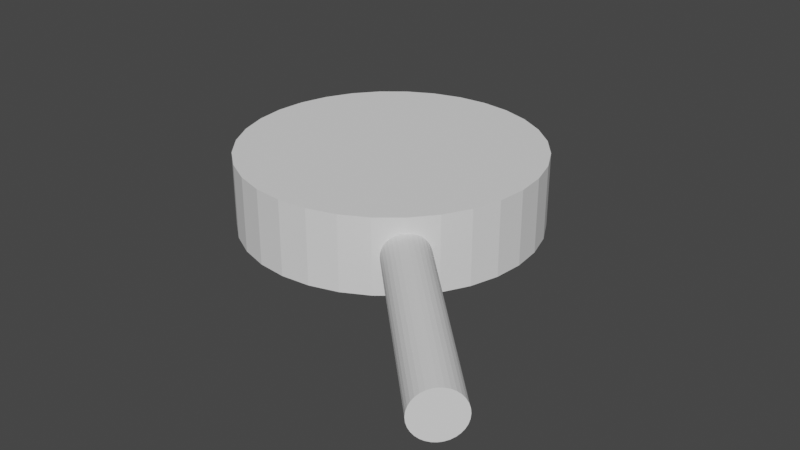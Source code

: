 # Source: switch.blend  (saved by Blender 2.81.16; exported with 4.5.12 LTS)
import bpy
from mathutils import Matrix  # noqa: F401  (used for matrix-valued properties, if any)

bpy.ops.wm.read_factory_settings(use_empty=True)
scene = bpy.context.scene
scene.name = 'Scene'

# ---- collections
col_collection = bpy.data.collections.new('Collection'); scene.collection.children.link(col_collection)

# ---- world
world_world = bpy.data.worlds.new('World'); scene.world = world_world
world_world.use_nodes = True; world_world.node_tree.nodes.clear()
_N = world_world.node_tree.nodes; _L = world_world.node_tree.links
n0 = _N.new('ShaderNodeOutputWorld'); n0.name = 'World Output'; n0.location = (300, 300)
n1 = _N.new('ShaderNodeBackground'); n1.name = 'Background'; n1.location = (10, 300)
n1.inputs[0].default_value = (0.05088, 0.05088, 0.05088, 1.0)
_L.new(n1.outputs[0], n0.inputs[0])
n0.is_active_output = True
world_world.color = (0.05088, 0.05088, 0.05088)
world_world.use_sun_shadow = False
world_world.sun_shadow_jitter_overblur = 0.0

# ---- meshes
me_cylinder = bpy.data.meshes.new('Cylinder')
me_cylinder.from_pydata([(0.0, 1.0, -1.0), (0.0, 1.0, 1.0), (0.1951, 0.9808, -1.0), (0.1951, 0.9808, 1.0), (0.3827, 0.9239, -1.0), (0.3827, 0.9239, 1.0), (0.5556, 0.8315, -1.0), (0.5556, 0.8315, 1.0), (0.7071, 0.7071, -1.0), (0.7071, 0.7071, 1.0), (0.8315, 0.5556, -1.0), (0.8315, 0.5556, 1.0), (0.9239, 0.3827, -1.0), (0.9239, 0.3827, 1.0), (0.9808, 0.1951, -1.0), (0.9808, 0.1951, 1.0), (1.0, 7.55e-08, -1.0), (1.0, 7.55e-08, 1.0), (0.9808, -0.1951, -1.0), (0.9808, -0.1951, 1.0), (0.9239, -0.3827, -1.0), (0.9239, -0.3827, 1.0), (0.8315, -0.5556, -1.0), (0.8315, -0.5556, 1.0), (0.7071, -0.7071, -1.0), (0.7071, -0.7071, 1.0), (0.5556, -0.8315, -1.0), (0.5556, -0.8315, 1.0), (0.3827, -0.9239, -1.0), (0.3827, -0.9239, 1.0), (0.1951, -0.9808, -1.0), (0.1951, -0.9808, 1.0), (-3.258e-07, -1.0, -1.0), (-3.258e-07, -1.0, 1.0), (-0.1951, -0.9808, -1.0), (-0.1951, -0.9808, 1.0), (-0.3827, -0.9239, -1.0), (-0.3827, -0.9239, 1.0), (-0.5556, -0.8315, -1.0), (-0.5556, -0.8315, 1.0), (-0.7071, -0.7071, -1.0), (-0.7071, -0.7071, 1.0), (-0.8315, -0.5556, -1.0), (-0.8315, -0.5556, 1.0), (-0.9239, -0.3827, -1.0), (-0.9239, -0.3827, 1.0), (-0.9808, -0.1951, -1.0), (-0.9808, -0.1951, 1.0), (-1.0, 9.656e-07, -1.0), (-1.0, 9.656e-07, 1.0), (-0.9808, 0.1951, -1.0), (-0.9808, 0.1951, 1.0), (-0.9239, 0.3827, -1.0), (-0.9239, 0.3827, 1.0), (-0.8315, 0.5556, -1.0), (-0.8315, 0.5556, 1.0), (-0.7071, 0.7071, -1.0), (-0.7071, 0.7071, 1.0), (-0.5556, 0.8315, -1.0), (-0.5556, 0.8315, 1.0), (-0.3827, 0.9239, -1.0), (-0.3827, 0.9239, 1.0), (-0.1951, 0.9808, -1.0), (-0.1951, 0.9808, 1.0)], [], [(0, 1, 3, 2), (2, 3, 5, 4), (4, 5, 7, 6), (6, 7, 9, 8), (8, 9, 11, 10), (10, 11, 13, 12), (12, 13, 15, 14), (14, 15, 17, 16), (16, 17, 19, 18), (18, 19, 21, 20), (20, 21, 23, 22), (22, 23, 25, 24), (24, 25, 27, 26), (26, 27, 29, 28), (28, 29, 31, 30), (30, 31, 33, 32), (32, 33, 35, 34), (34, 35, 37, 36), (36, 37, 39, 38), (38, 39, 41, 40), (40, 41, 43, 42), (42, 43, 45, 44), (44, 45, 47, 46), (46, 47, 49, 48), (48, 49, 51, 50), (50, 51, 53, 52), (52, 53, 55, 54), (54, 55, 57, 56), (56, 57, 59, 58), (58, 59, 61, 60), (3, 1, 63, 61, 59, 57, 55, 53, 51, 49, 47, 45, 43, 41, 39, 37, 35, 33, 31, 29, 27, 25, 23, 21, 19, 17, 15, 13, 11, 9, 7, 5), (60, 61, 63, 62), (62, 63, 1, 0), (0, 2, 4, 6, 8, 10, 12, 14, 16, 18, 20, 22, 24, 26, 28, 30, 32, 34, 36, 38, 40, 42, 44, 46, 48, 50, 52, 54, 56, 58, 60, 62)])
_uv = me_cylinder.uv_layers.new(name='UVMap')
_uv.uv.foreach_set('vector', [1.0, 0.5, 1.0, 1.0, 0.9688, 1.0, 0.9688, 0.5, 0.9688, 0.5, 0.9688, 1.0, 0.9375, 1.0, 0.9375, 0.5, 0.9375, 0.5, 0.9375, 1.0, 0.9062, 1.0, 0.9062, 0.5, 0.9062, 0.5, 0.9062, 1.0, 0.875, 1.0, 0.875, 0.5, 0.875, 0.5, 0.875, 1.0, 0.8438, 1.0, 0.8438, 0.5, 0.8438, 0.5, 0.8438, 1.0, 0.8125, 1.0, 0.8125, 0.5, 0.8125, 0.5, 0.8125, 1.0, 0.7812, 1.0, 0.7812, 0.5, 0.7812, 0.5, 0.7812, 1.0, 0.75, 1.0, 0.75, 0.5, 0.75, 0.5, 0.75, 1.0, 0.7188, 1.0, 0.7188, 0.5, 0.7188, 0.5, 0.7188, 1.0, 0.6875, 1.0, 0.6875, 0.5, 0.6875, 0.5, 0.6875, 1.0, 0.6562, 1.0, 0.6562, 0.5, 0.6562, 0.5, 0.6562, 1.0, 0.625, 1.0, 0.625, 0.5, 0.625, 0.5, 0.625, 1.0, 0.5938, 1.0, 0.5938, 0.5, 0.5938, 0.5, 0.5938, 1.0, 0.5625, 1.0, 0.5625, 0.5, 0.5625, 0.5, 0.5625, 1.0, 0.5312, 1.0, 0.5312, 0.5, 0.5312, 0.5, 0.5312, 1.0, 0.5, 1.0, 0.5, 0.5, 0.5, 0.5, 0.5, 1.0, 0.4688, 1.0, 0.4688, 0.5, 0.4688, 0.5, 0.4688, 1.0, 0.4375, 1.0, 0.4375, 0.5, 0.4375, 0.5, 0.4375, 1.0, 0.4062, 1.0, 0.4062, 0.5, 0.4062, 0.5, 0.4062, 1.0, 0.375, 1.0, 0.375, 0.5, 0.375, 0.5, 0.375, 1.0, 0.3438, 1.0, 0.3438, 0.5, 0.3438, 0.5, 0.3438, 1.0, 0.3125, 1.0, 0.3125, 0.5, 0.3125, 0.5, 0.3125, 1.0, 0.2812, 1.0, 0.2812, 0.5, 0.2812, 0.5, 0.2812, 1.0, 0.25, 1.0, 0.25, 0.5, 0.25, 0.5, 0.25, 1.0, 0.2188, 1.0, 0.2188, 0.5, 0.2188, 0.5, 0.2188, 1.0, 0.1875, 1.0, 0.1875, 0.5, 0.1875, 0.5, 0.1875, 1.0, 0.1562, 1.0, 0.1562, 0.5, 0.1562, 0.5, 0.1562, 1.0, 0.125, 1.0, 0.125, 0.5, 0.125, 0.5, 0.125, 1.0, 0.09375, 1.0, 0.09375, 0.5, 0.09375, 0.5, 0.09375, 1.0, 0.0625, 1.0, 0.0625, 0.5, 0.2968, 0.4854, 0.25, 0.49, 0.2032, 0.4854, 0.1582, 0.4717, 0.1167, 0.4496, 0.08029, 0.4197, 0.05045, 0.3833, 0.02827, 0.3418, 0.01461, 0.2968, 0.01, 0.25, 0.01461, 0.2032, 0.02827, 0.1582, 0.05045, 0.1167, 0.08029, 0.08029, 0.1167, 0.05045, 0.1582, 0.02827, 0.2032, 0.01461, 0.25, 0.01, 0.2968, 0.01461, 0.3418, 0.02827, 0.3833, 0.05045, 0.4197, 0.08029, 0.4496, 0.1167, 0.4717, 0.1582, 0.4854, 0.2032, 0.49, 0.25, 0.4854, 0.2968, 0.4717, 0.3418, 0.4496, 0.3833, 0.4197, 0.4197, 0.3833, 0.4496, 0.3418, 0.4717, 0.0625, 0.5, 0.0625, 1.0, 0.03125, 1.0, 0.03125, 0.5, 0.03125, 0.5, 0.03125, 1.0, 0.0, 1.0, 0.0, 0.5, 0.75, 0.49, 0.7968, 0.4854, 0.8418, 0.4717, 0.8833, 0.4496, 0.9197, 0.4197, 0.9496, 0.3833, 0.9717, 0.3418, 0.9854, 0.2968, 0.99, 0.25, 0.9854, 0.2032, 0.9717, 0.1582, 0.9496, 0.1167, 0.9197, 0.08029, 0.8833, 0.05045, 0.8418, 0.02827, 0.7968, 0.01461, 0.75, 0.01, 0.7032, 0.01461, 0.6582, 0.02827, 0.6167, 0.05045, 0.5803, 0.08029, 0.5504, 0.1167, 0.5283, 0.1582, 0.5146, 0.2032, 0.51, 0.25, 0.5146, 0.2968, 0.5283, 0.3418, 0.5504, 0.3833, 0.5803, 0.4197, 0.6167, 0.4496, 0.6582, 0.4717, 0.7032, 0.4854])
me_cylinder.use_remesh_fix_poles = True
me_cylinder.use_remesh_preserve_attributes = False
me_cylinder.use_mirror_vertex_groups = False
me_cylinder.update()
me_cylinder_001 = bpy.data.meshes.new('Cylinder.001')
me_cylinder_001.from_pydata([(0.0, 1.0, -2.463), (0.0, 1.0, -0.4631), (0.1951, 0.9808, -2.463), (0.1951, 0.9808, -0.4631), (0.3827, 0.9239, -2.463), (0.3827, 0.9239, -0.4631), (0.5556, 0.8315, -2.463), (0.5556, 0.8315, -0.4631), (0.7071, 0.7071, -2.463), (0.7071, 0.7071, -0.4631), (0.8315, 0.5556, -2.463), (0.8315, 0.5556, -0.4631), (0.9239, 0.3827, -2.463), (0.9239, 0.3827, -0.4631), (0.9808, 0.1951, -2.463), (0.9808, 0.1951, -0.4631), (1.0, 5.019e-07, -2.463), (1.0, 5.019e-07, -0.4631), (0.9808, -0.1951, -2.463), (0.9808, -0.1951, -0.4631), (0.9239, -0.3827, -2.463), (0.9239, -0.3827, -0.4631), (0.8315, -0.5556, -2.463), (0.8315, -0.5556, -0.4631), (0.7071, -0.7071, -2.463), (0.7071, -0.7071, -0.4631), (0.5556, -0.8315, -2.463), (0.5556, -0.8315, -0.4631), (0.3827, -0.9239, -2.463), (0.3827, -0.9239, -0.4631), (0.1951, -0.9808, -2.463), (0.1951, -0.9808, -0.4631), (-3.258e-07, -1.0, -2.463), (-3.258e-07, -1.0, -0.4631), (-0.1951, -0.9808, -2.463), (-0.1951, -0.9808, -0.4631), (-0.3827, -0.9239, -2.463), (-0.3827, -0.9239, -0.4631), (-0.5556, -0.8315, -2.463), (-0.5556, -0.8315, -0.4631), (-0.7071, -0.7071, -2.463), (-0.7071, -0.7071, -0.4631), (-0.8315, -0.5556, -2.463), (-0.8315, -0.5556, -0.4631), (-0.9239, -0.3827, -2.463), (-0.9239, -0.3827, -0.4631), (-0.9808, -0.1951, -2.463), (-0.9808, -0.1951, -0.4631), (-1.0, 1.392e-06, -2.463), (-1.0, 1.392e-06, -0.4631), (-0.9808, 0.1951, -2.463), (-0.9808, 0.1951, -0.4631), (-0.9239, 0.3827, -2.463), (-0.9239, 0.3827, -0.4631), (-0.8315, 0.5556, -2.463), (-0.8315, 0.5556, -0.4631), (-0.7071, 0.7071, -2.463), (-0.7071, 0.7071, -0.4631), (-0.5556, 0.8315, -2.463), (-0.5556, 0.8315, -0.4631), (-0.3827, 0.9239, -2.463), (-0.3827, 0.9239, -0.4631), (-0.1951, 0.9808, -2.463), (-0.1951, 0.9808, -0.4631)], [], [(0, 1, 3, 2), (2, 3, 5, 4), (4, 5, 7, 6), (6, 7, 9, 8), (8, 9, 11, 10), (10, 11, 13, 12), (12, 13, 15, 14), (14, 15, 17, 16), (16, 17, 19, 18), (18, 19, 21, 20), (20, 21, 23, 22), (22, 23, 25, 24), (24, 25, 27, 26), (26, 27, 29, 28), (28, 29, 31, 30), (30, 31, 33, 32), (32, 33, 35, 34), (34, 35, 37, 36), (36, 37, 39, 38), (38, 39, 41, 40), (40, 41, 43, 42), (42, 43, 45, 44), (44, 45, 47, 46), (46, 47, 49, 48), (48, 49, 51, 50), (50, 51, 53, 52), (52, 53, 55, 54), (54, 55, 57, 56), (56, 57, 59, 58), (58, 59, 61, 60), (3, 1, 63, 61, 59, 57, 55, 53, 51, 49, 47, 45, 43, 41, 39, 37, 35, 33, 31, 29, 27, 25, 23, 21, 19, 17, 15, 13, 11, 9, 7, 5), (60, 61, 63, 62), (62, 63, 1, 0), (0, 2, 4, 6, 8, 10, 12, 14, 16, 18, 20, 22, 24, 26, 28, 30, 32, 34, 36, 38, 40, 42, 44, 46, 48, 50, 52, 54, 56, 58, 60, 62)])
_uv = me_cylinder_001.uv_layers.new(name='UVMap')
_uv.uv.foreach_set('vector', [1.0, 0.5, 1.0, 1.0, 0.9688, 1.0, 0.9688, 0.5, 0.9688, 0.5, 0.9688, 1.0, 0.9375, 1.0, 0.9375, 0.5, 0.9375, 0.5, 0.9375, 1.0, 0.9062, 1.0, 0.9062, 0.5, 0.9062, 0.5, 0.9062, 1.0, 0.875, 1.0, 0.875, 0.5, 0.875, 0.5, 0.875, 1.0, 0.8438, 1.0, 0.8438, 0.5, 0.8438, 0.5, 0.8438, 1.0, 0.8125, 1.0, 0.8125, 0.5, 0.8125, 0.5, 0.8125, 1.0, 0.7812, 1.0, 0.7812, 0.5, 0.7812, 0.5, 0.7812, 1.0, 0.75, 1.0, 0.75, 0.5, 0.75, 0.5, 0.75, 1.0, 0.7188, 1.0, 0.7188, 0.5, 0.7188, 0.5, 0.7188, 1.0, 0.6875, 1.0, 0.6875, 0.5, 0.6875, 0.5, 0.6875, 1.0, 0.6562, 1.0, 0.6562, 0.5, 0.6562, 0.5, 0.6562, 1.0, 0.625, 1.0, 0.625, 0.5, 0.625, 0.5, 0.625, 1.0, 0.5938, 1.0, 0.5938, 0.5, 0.5938, 0.5, 0.5938, 1.0, 0.5625, 1.0, 0.5625, 0.5, 0.5625, 0.5, 0.5625, 1.0, 0.5312, 1.0, 0.5312, 0.5, 0.5312, 0.5, 0.5312, 1.0, 0.5, 1.0, 0.5, 0.5, 0.5, 0.5, 0.5, 1.0, 0.4688, 1.0, 0.4688, 0.5, 0.4688, 0.5, 0.4688, 1.0, 0.4375, 1.0, 0.4375, 0.5, 0.4375, 0.5, 0.4375, 1.0, 0.4062, 1.0, 0.4062, 0.5, 0.4062, 0.5, 0.4062, 1.0, 0.375, 1.0, 0.375, 0.5, 0.375, 0.5, 0.375, 1.0, 0.3438, 1.0, 0.3438, 0.5, 0.3438, 0.5, 0.3438, 1.0, 0.3125, 1.0, 0.3125, 0.5, 0.3125, 0.5, 0.3125, 1.0, 0.2812, 1.0, 0.2812, 0.5, 0.2812, 0.5, 0.2812, 1.0, 0.25, 1.0, 0.25, 0.5, 0.25, 0.5, 0.25, 1.0, 0.2188, 1.0, 0.2188, 0.5, 0.2188, 0.5, 0.2188, 1.0, 0.1875, 1.0, 0.1875, 0.5, 0.1875, 0.5, 0.1875, 1.0, 0.1562, 1.0, 0.1562, 0.5, 0.1562, 0.5, 0.1562, 1.0, 0.125, 1.0, 0.125, 0.5, 0.125, 0.5, 0.125, 1.0, 0.09375, 1.0, 0.09375, 0.5, 0.09375, 0.5, 0.09375, 1.0, 0.0625, 1.0, 0.0625, 0.5, 0.2968, 0.4854, 0.25, 0.49, 0.2032, 0.4854, 0.1582, 0.4717, 0.1167, 0.4496, 0.08029, 0.4197, 0.05045, 0.3833, 0.02827, 0.3418, 0.01461, 0.2968, 0.01, 0.25, 0.01461, 0.2032, 0.02827, 0.1582, 0.05045, 0.1167, 0.08029, 0.08029, 0.1167, 0.05045, 0.1582, 0.02827, 0.2032, 0.01461, 0.25, 0.01, 0.2968, 0.01461, 0.3418, 0.02827, 0.3833, 0.05045, 0.4197, 0.08029, 0.4496, 0.1167, 0.4717, 0.1582, 0.4854, 0.2032, 0.49, 0.25, 0.4854, 0.2968, 0.4717, 0.3418, 0.4496, 0.3833, 0.4197, 0.4197, 0.3833, 0.4496, 0.3418, 0.4717, 0.0625, 0.5, 0.0625, 1.0, 0.03125, 1.0, 0.03125, 0.5, 0.03125, 0.5, 0.03125, 1.0, 0.0, 1.0, 0.0, 0.5, 0.75, 0.49, 0.7968, 0.4854, 0.8418, 0.4717, 0.8833, 0.4496, 0.9197, 0.4197, 0.9496, 0.3833, 0.9717, 0.3418, 0.9854, 0.2968, 0.99, 0.25, 0.9854, 0.2032, 0.9717, 0.1582, 0.9496, 0.1167, 0.9197, 0.08029, 0.8833, 0.05045, 0.8418, 0.02827, 0.7968, 0.01461, 0.75, 0.01, 0.7032, 0.01461, 0.6582, 0.02827, 0.6167, 0.05045, 0.5803, 0.08029, 0.5504, 0.1167, 0.5283, 0.1582, 0.5146, 0.2032, 0.51, 0.25, 0.5146, 0.2968, 0.5283, 0.3418, 0.5504, 0.3833, 0.5803, 0.4197, 0.6167, 0.4496, 0.6582, 0.4717, 0.7032, 0.4854])
me_cylinder_001.use_remesh_fix_poles = True
me_cylinder_001.use_remesh_preserve_attributes = False
me_cylinder_001.use_mirror_vertex_groups = False
me_cylinder_001.update()

# ---- objects
ob_base = bpy.data.objects.new('Base', me_cylinder)
ob_handle = bpy.data.objects.new('Handle', me_cylinder_001)

# ---- transforms, parenting, visibility, modifiers, constraints
ob_base.location = (0.0, 0.0, 0.0)
ob_base.scale = (1.0, 1.0, 0.25)
ob_base.lineart.crease_threshold = 0.0
ob_handle.location = (0.0, 1.192e-07, 0.0)
ob_handle.rotation_euler = (-1.571, 0.0, 0.7854)
ob_handle.scale = (0.15, 0.15, 1.0)
ob_handle.lineart.crease_threshold = 0.0

# ---- collection membership
col_collection.objects.link(ob_base)
col_collection.objects.link(ob_handle)

# ---- scene / render settings (as saved in the file)
scene.frame_start = 1; scene.frame_end = 250; scene.frame_set(1)
scene.render.engine = 'BLENDER_EEVEE_NEXT'
scene.cycles.use_denoising = False
scene.cycles.samples = 128
scene.cycles.sampling_pattern = 'TABULATED_SOBOL'
scene.cycles.use_adaptive_sampling = False
scene.cycles.use_light_tree = False
scene.view_settings.view_transform = 'Filmic'
bpy.context.view_layer.update()

# ---- added for rendering (the .blend has no active camera and no usable light): camera, sun
cam_auto = bpy.data.cameras.new('AutoCamera')
cam_auto.lens = 50.0
cam_auto.sensor_width = 36.0
cam_auto.clip_end = 1000.0
ob_auto_camera = bpy.data.objects.new('AutoCamera', cam_auto)
scene.collection.objects.link(ob_auto_camera)
ob_auto_camera.location = (4.17864, -4.92959, 3.00382)
ob_auto_camera.rotation_euler = (1.09748, -7.21219e-08, 0.694738)
scene.camera = ob_auto_camera
light_auto_sun = bpy.data.lights.new('AutoSun', 'SUN')
light_auto_sun.energy = 3.0
light_auto_sun.angle = 0.0523599
ob_auto_sun = bpy.data.objects.new('AutoSun', light_auto_sun)
scene.collection.objects.link(ob_auto_sun)
ob_auto_sun.rotation_euler = (0.872665, 0.174533, 0.523599)
bpy.context.view_layer.update()
